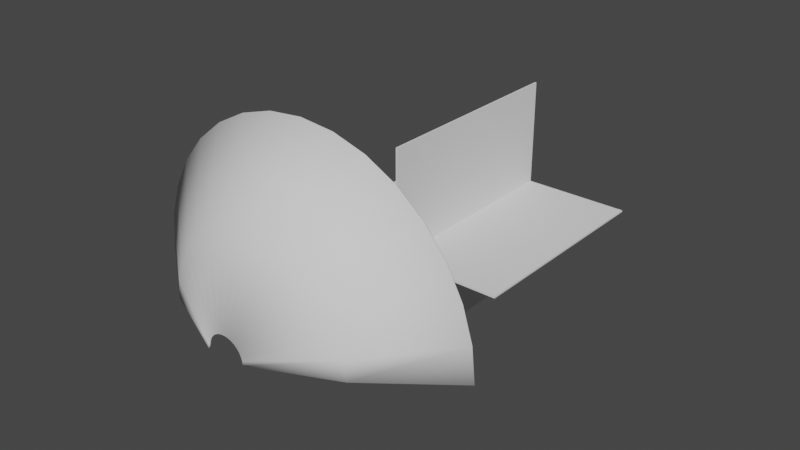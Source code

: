 # Source: dashCone.blend  (saved by Blender 3.0.42; exported with 4.5.12 LTS)
import bpy
from mathutils import Matrix  # noqa: F401  (used for matrix-valued properties, if any)

bpy.ops.wm.read_factory_settings(use_empty=True)
scene = bpy.context.scene
scene.name = 'Scene'

# ---- collections
col_collection = bpy.data.collections.new('Collection'); scene.collection.children.link(col_collection)

# ---- world
world_world = bpy.data.worlds.new('World'); scene.world = world_world
world_world.use_nodes = True; world_world.node_tree.nodes.clear()
_N = world_world.node_tree.nodes; _L = world_world.node_tree.links
n0 = _N.new('ShaderNodeOutputWorld'); n0.name = 'World Output'; n0.location = (300, 300)
n1 = _N.new('ShaderNodeBackground'); n1.name = 'Background'; n1.location = (10, 300)
n1.inputs[0].default_value = (0.05088, 0.05088, 0.05088, 1.0)
_L.new(n1.outputs[0], n0.inputs[0])
n0.is_active_output = True
world_world.color = (0.05088, 0.05088, 0.05088)
world_world.use_sun_shadow = False
world_world.sun_shadow_jitter_overblur = 0.0

# ---- meshes
me_circle = bpy.data.meshes.new('Circle')
me_circle.from_pydata([(1.49e-08, 0.5428, 0.9322), (-0.1951, 0.5428, 0.913), (-0.3827, 0.5428, 0.856), (-0.5556, 0.5428, 0.7636), (-0.7071, 0.5428, 0.6393), (-0.8315, 0.5428, 0.4877), (-0.9239, 0.5428, 0.3149), (-0.9808, 0.5428, 0.1273), (-1.0, 0.5428, -0.06783), (1.0, 0.5428, -0.06783), (0.9808, 0.5428, 0.1273), (0.9239, 0.5428, 0.3149), (0.8315, 0.5428, 0.4877), (0.7071, 0.5428, 0.6393), (0.5556, 0.5428, 0.7636), (0.3827, 0.5428, 0.856), (0.1951, 0.5428, 0.913), (2.518e-09, 2.98e-08, 0.04574), (-0.02216, 2.98e-08, 0.04356), (-0.04346, 2.98e-08, 0.0371), (-0.0631, 0.0, 0.0266), (-0.08031, 0.0, 0.01248), (-0.09443, 0.0, -0.004733), (-0.1049, 0.0, -0.02437), (-0.1114, 0.0, -0.04567), (-0.1136, 0.0, -0.06783), (0.1136, 0.0, -0.06783), (0.1114, 0.0, -0.04567), (0.1049, 0.0, -0.02437), (0.09443, 0.0, -0.004733), (0.08031, 0.0, 0.01248), (0.0631, 0.0, 0.0266), (0.04346, 2.98e-08, 0.0371), (0.02216, 2.98e-08, 0.04356), (-0.5461, 0.2022, 0.04079), (-0.5568, 0.2022, -0.06783), (0.5568, 0.2022, -0.06783), (0.5461, 0.2022, 0.04079), (0.5144, 0.2022, 0.1452), (0.463, 0.2022, 0.2415), (8.71e-09, 0.2022, 0.489), (-0.1086, 0.2022, 0.4783), (0.3937, 0.2022, 0.3259), (-0.2131, 0.2022, 0.4466), (0.3093, 0.2022, 0.3951), (-0.3093, 0.2022, 0.3951), (0.2131, 0.2022, 0.4466), (-0.3937, 0.2022, 0.3259), (0.1086, 0.2022, 0.4783), (-0.463, 0.2022, 0.2415), (-0.5144, 0.2022, 0.1452)], [], [(35, 25, 24, 34), (37, 27, 26, 36), (38, 28, 27, 37), (39, 29, 28, 38), (41, 18, 17, 40), (42, 30, 29, 39), (43, 19, 18, 41), (44, 31, 30, 42), (45, 20, 19, 43), (46, 32, 31, 44), (47, 21, 20, 45), (48, 33, 32, 46), (49, 22, 21, 47), (40, 17, 33, 48), (50, 23, 22, 49), (34, 24, 23, 50), (7, 34, 50, 6), (6, 50, 49, 5), (0, 40, 48, 16), (5, 49, 47, 4), (16, 48, 46, 15), (4, 47, 45, 3), (15, 46, 44, 14), (3, 45, 43, 2), (14, 44, 42, 13), (2, 43, 41, 1), (13, 42, 39, 12), (1, 41, 40, 0), (12, 39, 38, 11), (11, 38, 37, 10), (10, 37, 36, 9), (8, 35, 34, 7)])
me_circle.polygons.foreach_set('use_smooth', [True] * 32)
_uv = me_circle.uv_layers.new(name='UVMap')
_uv.uv.foreach_set('vector', [0.9788, 0.537, 0.9788, 0.9841, 0.9188, 0.9841, 0.9188, 0.537, 0.07979, 0.537, 0.07979, 0.9841, 0.01986, 0.9841, 0.01986, 0.537, 0.1397, 0.537, 0.1397, 0.9841, 0.07979, 0.9841, 0.07979, 0.537, 0.1996, 0.537, 0.1996, 0.9841, 0.1397, 0.9841, 0.1397, 0.537, 0.5592, 0.537, 0.5592, 0.9841, 0.4993, 0.9841, 0.4993, 0.537, 0.2596, 0.537, 0.2596, 0.9841, 0.1996, 0.9841, 0.1996, 0.537, 0.6192, 0.537, 0.6192, 0.9841, 0.5592, 0.9841, 0.5592, 0.537, 0.3195, 0.537, 0.3195, 0.9841, 0.2596, 0.9841, 0.2596, 0.537, 0.6791, 0.537, 0.6791, 0.9841, 0.6192, 0.9841, 0.6192, 0.537, 0.3794, 0.537, 0.3794, 0.9841, 0.3195, 0.9841, 0.3195, 0.537, 0.739, 0.537, 0.739, 0.9841, 0.6791, 0.9841, 0.6791, 0.537, 0.4394, 0.537, 0.4394, 0.9841, 0.3794, 0.9841, 0.3794, 0.537, 0.799, 0.537, 0.799, 0.9841, 0.739, 0.9841, 0.739, 0.537, 0.4993, 0.537, 0.4993, 0.9841, 0.4394, 0.9841, 0.4394, 0.537, 0.8589, 0.537, 0.8589, 0.9841, 0.799, 0.9841, 0.799, 0.537, 0.9188, 0.537, 0.9188, 0.9841, 0.8589, 0.9841, 0.8589, 0.537, 0.9188, 0.02402, 0.9188, 0.537, 0.8589, 0.537, 0.8589, 0.02402, 0.8589, 0.02402, 0.8589, 0.537, 0.799, 0.537, 0.799, 0.02402, 0.4993, 0.02402, 0.4993, 0.537, 0.4394, 0.537, 0.4394, 0.02402, 0.799, 0.02402, 0.799, 0.537, 0.739, 0.537, 0.739, 0.02402, 0.4394, 0.02402, 0.4394, 0.537, 0.3794, 0.537, 0.3794, 0.02402, 0.739, 0.02402, 0.739, 0.537, 0.6791, 0.537, 0.6791, 0.02402, 0.3794, 0.02402, 0.3794, 0.537, 0.3195, 0.537, 0.3195, 0.02402, 0.6791, 0.02402, 0.6791, 0.537, 0.6192, 0.537, 0.6192, 0.02402, 0.3195, 0.02402, 0.3195, 0.537, 0.2596, 0.537, 0.2596, 0.02402, 0.6192, 0.02402, 0.6192, 0.537, 0.5592, 0.537, 0.5592, 0.02402, 0.2596, 0.02402, 0.2596, 0.537, 0.1996, 0.537, 0.1996, 0.02402, 0.5592, 0.02402, 0.5592, 0.537, 0.4993, 0.537, 0.4993, 0.02402, 0.1996, 0.02402, 0.1996, 0.537, 0.1397, 0.537, 0.1397, 0.02402, 0.1397, 0.02402, 0.1397, 0.537, 0.07979, 0.537, 0.07979, 0.02402, 0.07979, 0.02402, 0.07979, 0.537, 0.01986, 0.537, 0.01986, 0.02402, 0.9788, 0.02402, 0.9788, 0.537, 0.9188, 0.537, 0.9188, 0.02402])
me_circle.use_remesh_fix_poles = True
me_circle.use_remesh_preserve_attributes = False
me_circle.update()
me_plane_001 = bpy.data.meshes.new('Plane.001')
me_plane_001.from_pydata([(-0.6284, 0.0, 0.0), (0.6284, 0.0, 0.0), (-0.6284, 1.257, 0.0), (0.6284, 1.257, 0.0), (3.746e-08, 1.257, -0.6284), (-3.746e-08, 1.257, 0.6284), (3.746e-08, 5.96e-08, -0.6284), (-3.746e-08, 5.96e-08, 0.6284)], [], [(0, 1, 3, 2), (7, 6, 4, 5)])
_uv = me_plane_001.uv_layers.new(name='UVMap')
_uv.uv.foreach_set('vector', [0.999, 0.001001, 0.001001, 0.001001, 0.001001, 0.999, 0.999, 0.999, 0.999, 0.001001, 0.001001, 0.001001, 0.001001, 0.999, 0.999, 0.999])
me_plane_001.use_remesh_fix_poles = True
me_plane_001.use_remesh_preserve_attributes = False
me_plane_001.update()

# ---- objects
ob_dashcone = bpy.data.objects.new('dashCone', me_circle)
ob_sparksheet = bpy.data.objects.new('SparkSheet', me_plane_001)

# ---- transforms, parenting, visibility, modifiers, constraints
ob_dashcone.location = (0.0, 0.0, 0.06822)
_m = ob_dashcone.modifiers.new('Solidify', 'SOLIDIFY')
ob_sparksheet.location = (0.0, 1.214, 0.0)
_m = ob_sparksheet.modifiers.new('Solidify', 'SOLIDIFY')

# ---- collection membership
col_collection.objects.link(ob_dashcone)
col_collection.objects.link(ob_sparksheet)

# ---- scene / render settings (as saved in the file)
scene.frame_start = 1; scene.frame_end = 250; scene.frame_set(1)
scene.render.engine = 'BLENDER_EEVEE_NEXT'
scene.cycles.sampling_pattern = 'TABULATED_SOBOL'
scene.cycles.use_light_tree = False
scene.view_settings.view_transform = 'Filmic'
bpy.context.view_layer.update()

# ---- added for rendering (the .blend has no active camera and no usable light): camera, sun
cam_auto = bpy.data.cameras.new('AutoCamera')
cam_auto.lens = 50.0
cam_auto.sensor_width = 36.0
cam_auto.clip_end = 1000.0
ob_auto_camera = bpy.data.objects.new('AutoCamera', cam_auto)
scene.collection.objects.link(ob_auto_camera)
ob_auto_camera.location = (3.30444, -2.73016, 2.82954)
ob_auto_camera.rotation_euler = (1.09748, -7.21219e-08, 0.694738)
scene.camera = ob_auto_camera
light_auto_sun = bpy.data.lights.new('AutoSun', 'SUN')
light_auto_sun.energy = 3.0
light_auto_sun.angle = 0.0523599
ob_auto_sun = bpy.data.objects.new('AutoSun', light_auto_sun)
scene.collection.objects.link(ob_auto_sun)
ob_auto_sun.rotation_euler = (0.872665, 0.174533, 0.523599)
bpy.context.view_layer.update()
